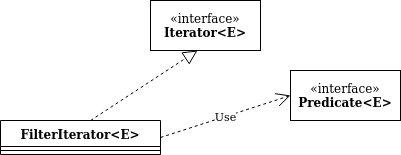

The diagram above was exported from draw.io. Its source (the exported page's mxGraphModel, read from the mxfile embedded in the PNG):
<mxGraphModel dx="795" dy="448" grid="1" gridSize="10" guides="1" tooltips="1" connect="1" arrows="1" fold="1" page="1" pageScale="1" pageWidth="850" pageHeight="1100" math="0" shadow="0">
  <root>
    <mxCell id="0" />
    <mxCell id="1" parent="0" />
    <mxCell id="Rwnm_eEdGHym8wxKlVLe-7" value="&lt;div&gt;«interface»&lt;/div&gt;&lt;div&gt;&lt;b&gt;Iterator&amp;lt;E&amp;gt;&lt;/b&gt;&lt;/div&gt;" style="html=1;whiteSpace=wrap;" parent="1" vertex="1">
      <mxGeometry x="390" y="80" width="110" height="50" as="geometry" />
    </mxCell>
    <mxCell id="uDjG1bU_ZFN7qiZTT9om-1" value="&lt;div&gt;«interface»&lt;/div&gt;&lt;div&gt;&lt;b&gt;Predicate&amp;lt;E&amp;gt;&lt;/b&gt;&lt;/div&gt;" style="html=1;whiteSpace=wrap;" parent="1" vertex="1">
      <mxGeometry x="530" y="150" width="110" height="50" as="geometry" />
    </mxCell>
    <mxCell id="uDjG1bU_ZFN7qiZTT9om-2" value="FilterIterator&amp;lt;E&amp;gt;" style="swimlane;fontStyle=1;align=center;verticalAlign=top;childLayout=stackLayout;horizontal=1;startSize=26;horizontalStack=0;resizeParent=1;resizeParentMax=0;resizeLast=0;collapsible=1;marginBottom=0;whiteSpace=wrap;html=1;" parent="1" vertex="1">
      <mxGeometry x="240" y="200" width="160" height="34" as="geometry" />
    </mxCell>
    <mxCell id="uDjG1bU_ZFN7qiZTT9om-4" value="" style="line;strokeWidth=1;fillColor=none;align=left;verticalAlign=middle;spacingTop=-1;spacingLeft=3;spacingRight=3;rotatable=0;labelPosition=right;points=[];portConstraint=eastwest;strokeColor=inherit;" parent="uDjG1bU_ZFN7qiZTT9om-2" vertex="1">
      <mxGeometry y="26" width="160" height="8" as="geometry" />
    </mxCell>
    <mxCell id="uDjG1bU_ZFN7qiZTT9om-6" value="" style="endArrow=block;dashed=1;endFill=0;endSize=12;html=1;rounded=0;exitX=0.563;exitY=0;exitDx=0;exitDy=0;exitPerimeter=0;entryX=0.427;entryY=1;entryDx=0;entryDy=0;entryPerimeter=0;" parent="1" source="uDjG1bU_ZFN7qiZTT9om-2" target="Rwnm_eEdGHym8wxKlVLe-7" edge="1">
      <mxGeometry width="160" relative="1" as="geometry">
        <mxPoint x="340" y="240" as="sourcePoint" />
        <mxPoint x="500" y="240" as="targetPoint" />
      </mxGeometry>
    </mxCell>
    <mxCell id="uDjG1bU_ZFN7qiZTT9om-7" value="Use" style="endArrow=open;endSize=12;dashed=1;html=1;rounded=0;exitX=1;exitY=0.5;exitDx=0;exitDy=0;entryX=0;entryY=0.5;entryDx=0;entryDy=0;" parent="1" source="uDjG1bU_ZFN7qiZTT9om-2" target="uDjG1bU_ZFN7qiZTT9om-1" edge="1">
      <mxGeometry width="160" relative="1" as="geometry">
        <mxPoint x="340" y="240" as="sourcePoint" />
        <mxPoint x="500" y="240" as="targetPoint" />
      </mxGeometry>
    </mxCell>
  </root>
</mxGraphModel>